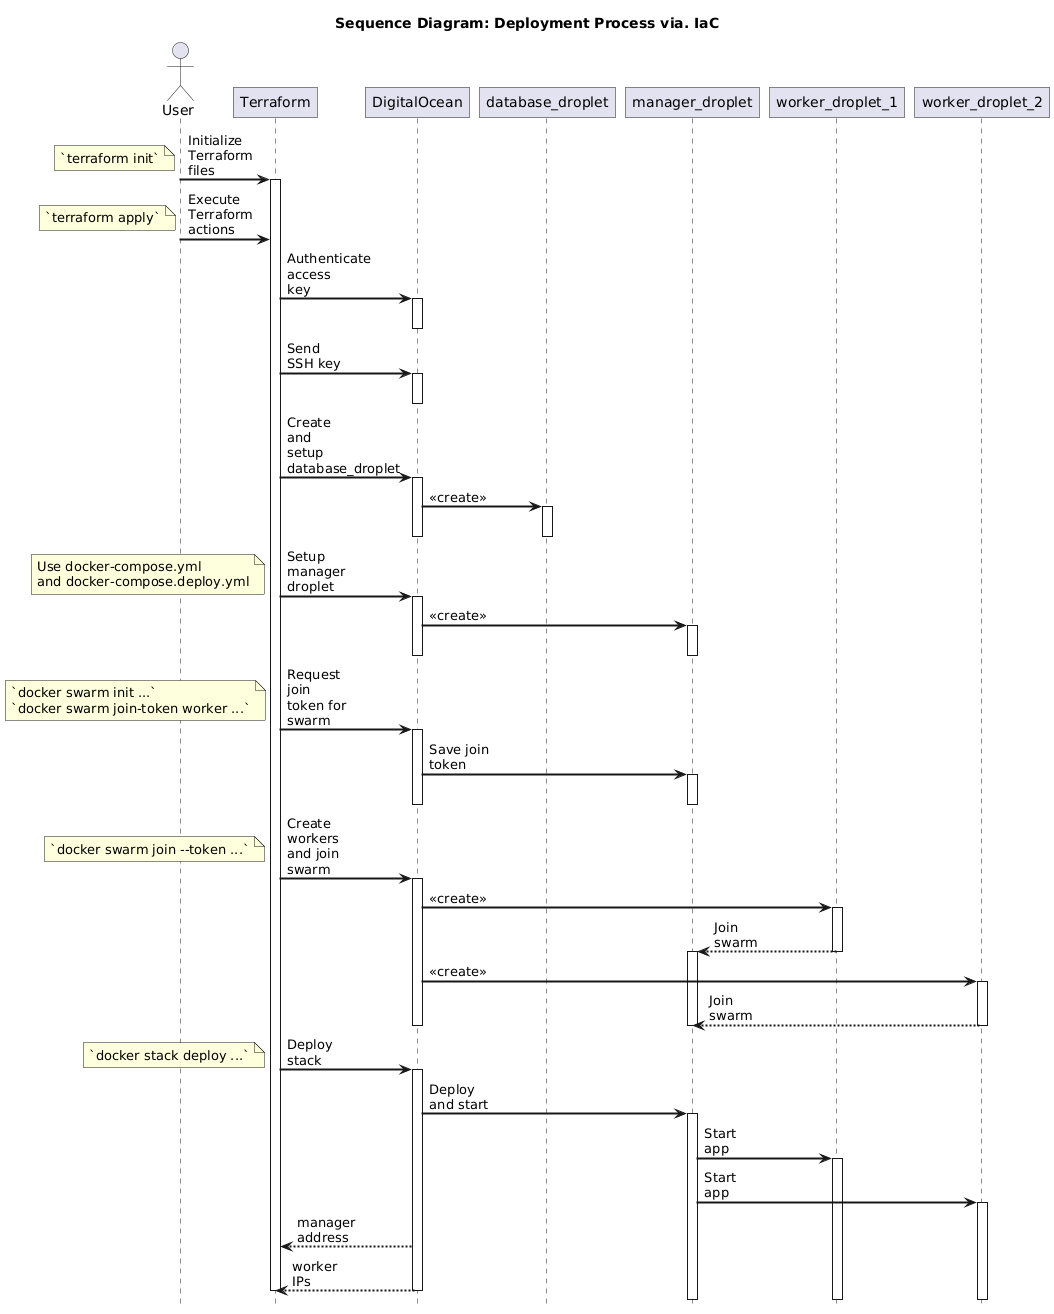

The diagram above was rendered by PlantUML. Its source (embedded in the PNG):
@startuml
skinparam sequenceArrowThickness 2
skinparam roundcorner 1
skinparam maxmessagesize 60
skinparam sequenceArrowThickness 2
hide footbox

title "Sequence Diagram: Deployment Process via. IaC"

actor User
participant "Terraform" as terraform
participant "DigitalOcean" as digitalocean
participant "database_droplet" as database_droplet
participant "manager_droplet" as md
participant "worker_droplet_1" as wd1
participant "worker_droplet_2" as wd2

User -> terraform: Initialize Terraform files
activate terraform
note left
    `terraform init`
end note
User -> terraform: Execute Terraform actions
note left
    `terraform apply`
end note

terraform -> digitalocean: Authenticate access key
activate digitalocean
deactivate digitalocean

terraform -> digitalocean: Send SSH key
activate digitalocean
deactivate digitalocean

terraform -> digitalocean: Create and setup database_droplet
activate digitalocean
digitalocean -> database_droplet: <<create>>
activate database_droplet
deactivate database_droplet
deactivate digitalocean

terraform -> digitalocean: Setup manager droplet
activate digitalocean
note left
    Use docker-compose.yml 
    and docker-compose.deploy.yml
end note
digitalocean -> md: <<create>>
activate md
deactivate md
deactivate digitalocean

terraform -> digitalocean: Request join token for swarm
activate digitalocean
note left
    `docker swarm init ...`
    `docker swarm join-token worker ...`
end note
digitalocean -> md: Save join token
activate md
deactivate md
deactivate digitalocean

terraform -> digitalocean: Create workers and join swarm
activate digitalocean
note left
    `docker swarm join --token ...`
end note
digitalocean -> wd1: <<create>>
activate wd1
wd1 --> md : Join swarm
deactivate wd1
activate md
deactivate md
digitalocean -> wd2: <<create>>
activate wd2
wd2 --> md : Join swarm
deactivate wd2
deactivate md
deactivate digitalocean

terraform -> digitalocean : Deploy stack
note left
    `docker stack deploy ...`
end note
activate digitalocean
digitalocean -> md : Deploy and start
activate md
md -> wd1 : Start app
activate wd1
md -> wd2 : Start app
activate wd2
digitalocean --> terraform : manager address
digitalocean --> terraform : worker IPs
deactivate digitalocean
deactivate terraform
@enduml